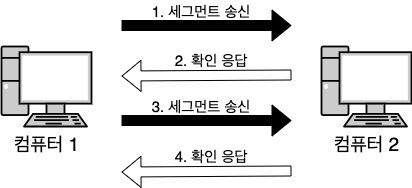

The diagram above was exported from draw.io. Its source (the exported page's mxGraphModel, read from the mxfile embedded in the PNG):
<mxGraphModel dx="2893" dy="1097" grid="1" gridSize="10" guides="1" tooltips="1" connect="1" arrows="1" fold="1" page="1" pageScale="1" pageWidth="827" pageHeight="1169" math="0" shadow="0">
  <root>
    <mxCell id="0" />
    <mxCell id="1" parent="0" />
    <mxCell id="2" value="&lt;font color=&quot;#000000&quot; style=&quot;font-size: 19px&quot;&gt;컴퓨터 1&lt;/font&gt;" style="fontColor=#0066CC;verticalAlign=top;verticalLabelPosition=bottom;labelPosition=center;align=center;html=1;outlineConnect=0;fillColor=#CCCCCC;gradientColor=none;gradientDirection=north;strokeWidth=2;shape=mxgraph.networks.pc;" vertex="1" parent="1">
      <mxGeometry x="880" y="650" width="90" height="80" as="geometry" />
    </mxCell>
    <mxCell id="3" value="&lt;font color=&quot;#000000&quot; style=&quot;font-size: 19px&quot;&gt;컴퓨터 2&lt;br&gt;&lt;/font&gt;" style="fontColor=#0066CC;verticalAlign=top;verticalLabelPosition=bottom;labelPosition=center;align=center;html=1;outlineConnect=0;fillColor=#CCCCCC;gradientColor=none;gradientDirection=north;strokeWidth=2;shape=mxgraph.networks.pc;" vertex="1" parent="1">
      <mxGeometry x="1200" y="650" width="90" height="80" as="geometry" />
    </mxCell>
    <mxCell id="4" value="" style="shape=flexArrow;endArrow=classic;html=1;fillColor=#000000;" edge="1" parent="1">
      <mxGeometry width="50" height="50" relative="1" as="geometry">
        <mxPoint x="1000" y="629" as="sourcePoint" />
        <mxPoint x="1170" y="629" as="targetPoint" />
      </mxGeometry>
    </mxCell>
    <mxCell id="5" value="" style="shape=flexArrow;endArrow=block;html=1;endFill=0;" edge="1" parent="1">
      <mxGeometry width="50" height="50" relative="1" as="geometry">
        <mxPoint x="1170" y="678.5" as="sourcePoint" />
        <mxPoint x="1000" y="679.5" as="targetPoint" />
      </mxGeometry>
    </mxCell>
    <mxCell id="6" value="&lt;font style=&quot;font-size: 15px&quot;&gt;1. 세그먼트 송신&lt;/font&gt;" style="text;html=1;strokeColor=none;fillColor=none;align=center;verticalAlign=middle;whiteSpace=wrap;rounded=0;" vertex="1" parent="1">
      <mxGeometry x="1010" y="604.5" width="140" height="20" as="geometry" />
    </mxCell>
    <mxCell id="7" value="&lt;font style=&quot;font-size: 15px&quot;&gt;2. 확인 응답&lt;/font&gt;" style="text;html=1;strokeColor=none;fillColor=none;align=center;verticalAlign=middle;whiteSpace=wrap;rounded=0;" vertex="1" parent="1">
      <mxGeometry x="1020" y="653.5" width="140" height="20" as="geometry" />
    </mxCell>
    <mxCell id="8" value="" style="shape=flexArrow;endArrow=classic;html=1;fillColor=#000000;" edge="1" parent="1">
      <mxGeometry width="50" height="50" relative="1" as="geometry">
        <mxPoint x="1000" y="724" as="sourcePoint" />
        <mxPoint x="1170" y="724" as="targetPoint" />
      </mxGeometry>
    </mxCell>
    <mxCell id="9" value="&lt;font style=&quot;font-size: 15px&quot;&gt;3. 세그먼트 송신&lt;/font&gt;" style="text;html=1;strokeColor=none;fillColor=none;align=center;verticalAlign=middle;whiteSpace=wrap;rounded=0;" vertex="1" parent="1">
      <mxGeometry x="1010" y="699.5" width="140" height="20" as="geometry" />
    </mxCell>
    <mxCell id="10" value="" style="shape=flexArrow;endArrow=block;html=1;endFill=0;" edge="1" parent="1">
      <mxGeometry width="50" height="50" relative="1" as="geometry">
        <mxPoint x="1170" y="774.5" as="sourcePoint" />
        <mxPoint x="1000" y="775.5" as="targetPoint" />
      </mxGeometry>
    </mxCell>
    <mxCell id="11" value="&lt;font style=&quot;font-size: 15px&quot;&gt;4. 확인 응답&lt;/font&gt;" style="text;html=1;strokeColor=none;fillColor=none;align=center;verticalAlign=middle;whiteSpace=wrap;rounded=0;" vertex="1" parent="1">
      <mxGeometry x="1020" y="749.5" width="140" height="20" as="geometry" />
    </mxCell>
  </root>
</mxGraphModel>